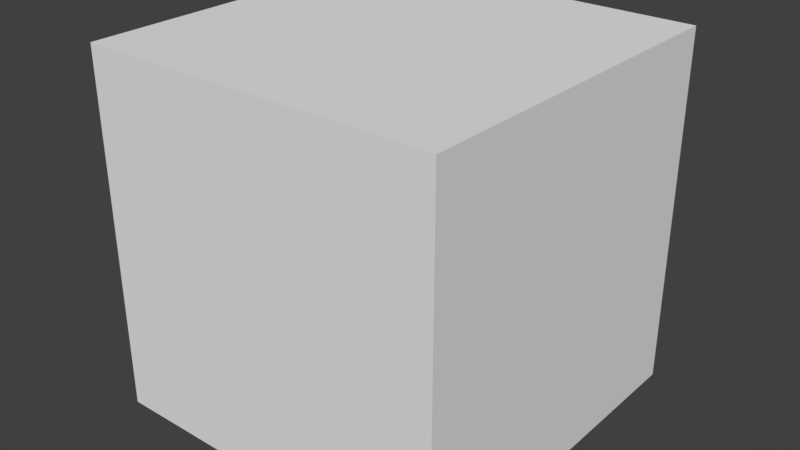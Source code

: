 # Source: simple-cube-animation.blend  (saved by Blender 2.79.0; exported with 4.5.12 LTS)
import bpy
from mathutils import Matrix  # noqa: F401  (used for matrix-valued properties, if any)

bpy.ops.wm.read_factory_settings(use_empty=True)
scene = bpy.context.scene
scene.name = 'Scene'

# ---- collections
col_collection_1 = bpy.data.collections.new('Collection 1'); scene.collection.children.link(col_collection_1)

# ---- materials (node trees are filled in below, after node groups)
mat_material = bpy.data.materials.new('Material')
mat_material.alpha_threshold = 0.0
mat_material.use_transparent_shadow = False
mat_material.roughness = 0.5
mat_material.line_color = (0.0, 0.0, 0.0, 1.0)

# ---- material node trees

# ---- world
world_world = bpy.data.worlds.new('World'); scene.world = world_world
world_world.color = (0.05088, 0.05088, 0.05088)
world_world.use_sun_shadow = False
world_world.sun_shadow_jitter_overblur = 0.0
world_world.cycles.sampling_method = 'MANUAL'

# ---- meshes
me_cube = bpy.data.meshes.new('Cube')
me_cube.from_pydata([(1.0, 1.0, -1.0), (1.0, -1.0, -1.0), (-1.0, -1.0, -1.0), (-1.0, 1.0, -1.0), (1.0, 1.0, 1.0), (1.0, -1.0, 1.0), (-1.0, -1.0, 1.0), (-1.0, 1.0, 1.0)], [], [(0, 1, 2, 3), (4, 7, 6, 5), (0, 4, 5, 1), (1, 5, 6, 2), (2, 6, 7, 3), (4, 0, 3, 7)])
me_cube.materials.append(mat_material)
me_cube.use_remesh_preserve_volume = False
me_cube.use_remesh_preserve_attributes = False
me_cube.use_mirror_vertex_groups = False
me_cube.update()

# ---- objects
ob_cube = bpy.data.objects.new('Cube', me_cube)

# ---- transforms, parenting, visibility, modifiers, constraints
ob_cube.location = (0.0, 0.0, 0.0)
ob_cube.lock_rotations_4d = False
ob_cube.empty_display_type = 'ARROWS'
ob_cube.lineart.crease_threshold = 0.0

# ---- collection membership
col_collection_1.objects.link(ob_cube)

# ---- scene / render settings (as saved in the file)
scene.frame_start = 1; scene.frame_end = 600; scene.frame_set(0)
scene.render.engine = 'BLENDER_EEVEE_NEXT'
scene.render.resolution_percentage = 50
scene.render.fps = 60
scene.render.dither_intensity = 0.0
scene.cycles.use_denoising = False
scene.cycles.samples = 128
scene.cycles.sampling_pattern = 'TABULATED_SOBOL'
scene.cycles.use_adaptive_sampling = False
scene.cycles.use_light_tree = False
scene.cycles.blur_glossy = 0.0
scene.cycles.sample_clamp_indirect = 0.0
scene.view_settings.view_transform = 'Standard'
bpy.context.view_layer.update()

# ---- added for rendering (the .blend has no active camera and no usable light): camera, sun
cam_auto = bpy.data.cameras.new('AutoCamera')
cam_auto.lens = 50.0
cam_auto.sensor_width = 36.0
cam_auto.clip_end = 1000.0
ob_auto_camera = bpy.data.objects.new('AutoCamera', cam_auto)
scene.collection.objects.link(ob_auto_camera)
ob_auto_camera.location = (3.20507, -3.84609, 2.56406)
ob_auto_camera.rotation_euler = (1.09748, -7.21219e-08, 0.694738)
scene.camera = ob_auto_camera
light_auto_sun = bpy.data.lights.new('AutoSun', 'SUN')
light_auto_sun.energy = 3.0
light_auto_sun.angle = 0.0523599
ob_auto_sun = bpy.data.objects.new('AutoSun', light_auto_sun)
scene.collection.objects.link(ob_auto_sun)
ob_auto_sun.rotation_euler = (0.872665, 0.174533, 0.523599)
bpy.context.view_layer.update()
